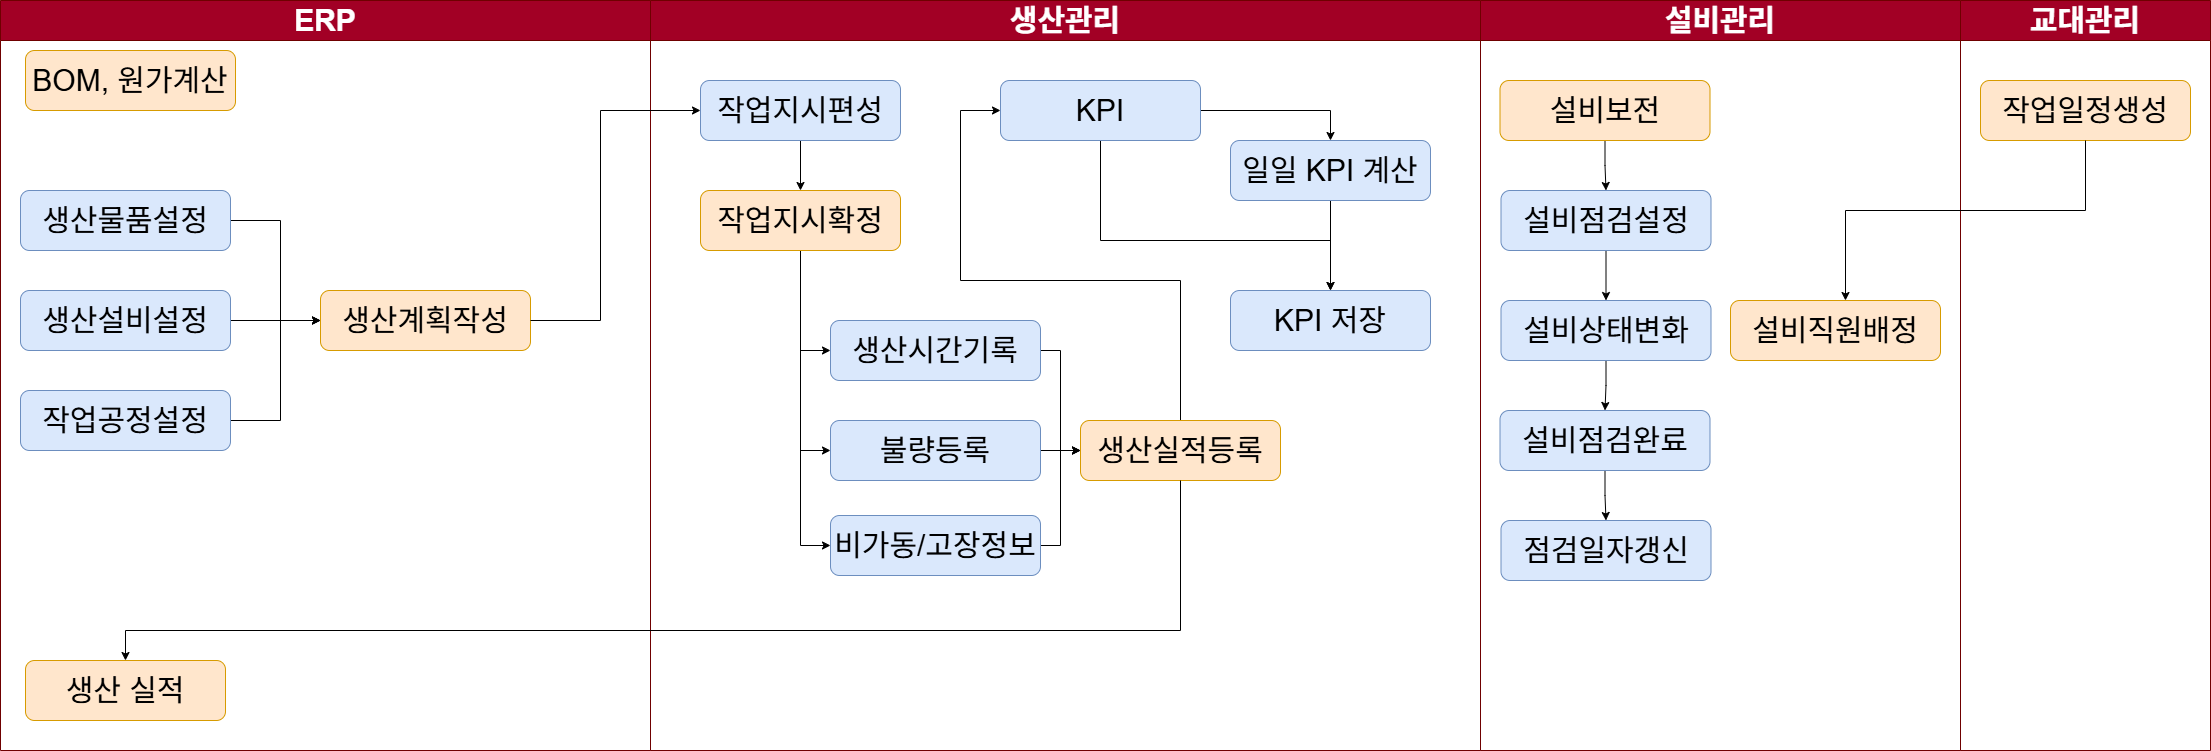

The diagram above was exported from draw.io. Its source (the exported page's mxGraphModel, read from the mxfile embedded in the PNG):
<mxGraphModel dx="2377" dy="1308" grid="1" gridSize="10" guides="1" tooltips="1" connect="1" arrows="1" fold="1" page="1" pageScale="1" pageWidth="827" pageHeight="1169" math="0" shadow="0">
  <root>
    <mxCell id="0" />
    <mxCell id="1" parent="0" />
    <mxCell id="zQ8BF1FnDvTyLCff3kCn-16" value="ERP" style="swimlane;whiteSpace=wrap;html=1;startSize=40;strokeColor=#6F0000;fontSize=30;fillColor=#a20025;fontColor=#ffffff;" parent="1" vertex="1">
      <mxGeometry x="40" y="40" width="650" height="750" as="geometry" />
    </mxCell>
    <mxCell id="zQ8BF1FnDvTyLCff3kCn-18" value="BOM, 원가계산" style="rounded=1;whiteSpace=wrap;html=1;fillColor=#ffe6cc;strokeColor=#d79b00;fontSize=30;" parent="zQ8BF1FnDvTyLCff3kCn-16" vertex="1">
      <mxGeometry x="25" y="50" width="210" height="60" as="geometry" />
    </mxCell>
    <mxCell id="zQ8BF1FnDvTyLCff3kCn-70" style="edgeStyle=orthogonalEdgeStyle;rounded=0;orthogonalLoop=1;jettySize=auto;html=1;" parent="zQ8BF1FnDvTyLCff3kCn-16" source="zQ8BF1FnDvTyLCff3kCn-17" target="zQ8BF1FnDvTyLCff3kCn-67" edge="1">
      <mxGeometry relative="1" as="geometry">
        <Array as="points">
          <mxPoint x="280" y="220" />
          <mxPoint x="280" y="320" />
        </Array>
      </mxGeometry>
    </mxCell>
    <mxCell id="zQ8BF1FnDvTyLCff3kCn-17" value="생산물품설정" style="rounded=1;whiteSpace=wrap;html=1;fillColor=#dae8fc;strokeColor=#6c8ebf;fontSize=30;" parent="zQ8BF1FnDvTyLCff3kCn-16" vertex="1">
      <mxGeometry x="20" y="190" width="210" height="60" as="geometry" />
    </mxCell>
    <mxCell id="zQ8BF1FnDvTyLCff3kCn-49" value="생산 실적" style="rounded=1;whiteSpace=wrap;html=1;fillColor=#ffe6cc;strokeColor=#d79b00;fontSize=30;" parent="zQ8BF1FnDvTyLCff3kCn-16" vertex="1">
      <mxGeometry x="25" y="660" width="200" height="60" as="geometry" />
    </mxCell>
    <mxCell id="zQ8BF1FnDvTyLCff3kCn-71" style="edgeStyle=orthogonalEdgeStyle;rounded=0;orthogonalLoop=1;jettySize=auto;html=1;" parent="zQ8BF1FnDvTyLCff3kCn-16" source="zQ8BF1FnDvTyLCff3kCn-64" target="zQ8BF1FnDvTyLCff3kCn-67" edge="1">
      <mxGeometry relative="1" as="geometry" />
    </mxCell>
    <mxCell id="zQ8BF1FnDvTyLCff3kCn-64" value="생산설비설정" style="rounded=1;whiteSpace=wrap;html=1;fillColor=#dae8fc;strokeColor=#6c8ebf;fontSize=30;" parent="zQ8BF1FnDvTyLCff3kCn-16" vertex="1">
      <mxGeometry x="20" y="290" width="210" height="60" as="geometry" />
    </mxCell>
    <mxCell id="zQ8BF1FnDvTyLCff3kCn-67" value="생산계획작성" style="rounded=1;whiteSpace=wrap;html=1;fillColor=#ffe6cc;strokeColor=#d79b00;fontSize=30;" parent="zQ8BF1FnDvTyLCff3kCn-16" vertex="1">
      <mxGeometry x="320" y="290" width="210" height="60" as="geometry" />
    </mxCell>
    <mxCell id="zQ8BF1FnDvTyLCff3kCn-72" style="edgeStyle=orthogonalEdgeStyle;rounded=0;orthogonalLoop=1;jettySize=auto;html=1;" parent="zQ8BF1FnDvTyLCff3kCn-16" source="zQ8BF1FnDvTyLCff3kCn-69" target="zQ8BF1FnDvTyLCff3kCn-67" edge="1">
      <mxGeometry relative="1" as="geometry">
        <Array as="points">
          <mxPoint x="280" y="420" />
          <mxPoint x="280" y="320" />
        </Array>
      </mxGeometry>
    </mxCell>
    <mxCell id="zQ8BF1FnDvTyLCff3kCn-69" value="작업공정설정" style="rounded=1;whiteSpace=wrap;html=1;fillColor=#dae8fc;strokeColor=#6c8ebf;fontSize=30;" parent="zQ8BF1FnDvTyLCff3kCn-16" vertex="1">
      <mxGeometry x="20" y="390" width="210" height="60" as="geometry" />
    </mxCell>
    <mxCell id="zQ8BF1FnDvTyLCff3kCn-26" value="설비관리" style="swimlane;whiteSpace=wrap;html=1;startSize=40;fontSize=30;fillColor=#a20025;fontColor=#ffffff;strokeColor=#6F0000;" parent="1" vertex="1">
      <mxGeometry x="1520" y="40" width="480" height="750" as="geometry" />
    </mxCell>
    <mxCell id="zQ8BF1FnDvTyLCff3kCn-54" value="" style="edgeStyle=orthogonalEdgeStyle;rounded=0;orthogonalLoop=1;jettySize=auto;html=1;" parent="zQ8BF1FnDvTyLCff3kCn-26" source="zQ8BF1FnDvTyLCff3kCn-52" target="zQ8BF1FnDvTyLCff3kCn-53" edge="1">
      <mxGeometry relative="1" as="geometry" />
    </mxCell>
    <mxCell id="zQ8BF1FnDvTyLCff3kCn-52" value="설비보전" style="rounded=1;whiteSpace=wrap;html=1;fillColor=#ffe6cc;strokeColor=#d79b00;fontSize=30;" parent="zQ8BF1FnDvTyLCff3kCn-26" vertex="1">
      <mxGeometry x="19.5" y="80" width="210" height="60" as="geometry" />
    </mxCell>
    <mxCell id="zQ8BF1FnDvTyLCff3kCn-56" value="" style="edgeStyle=orthogonalEdgeStyle;rounded=0;orthogonalLoop=1;jettySize=auto;html=1;" parent="zQ8BF1FnDvTyLCff3kCn-26" source="zQ8BF1FnDvTyLCff3kCn-53" target="zQ8BF1FnDvTyLCff3kCn-55" edge="1">
      <mxGeometry relative="1" as="geometry" />
    </mxCell>
    <mxCell id="zQ8BF1FnDvTyLCff3kCn-53" value="설비점검설정" style="rounded=1;whiteSpace=wrap;html=1;fillColor=#dae8fc;strokeColor=#6c8ebf;fontSize=30;" parent="zQ8BF1FnDvTyLCff3kCn-26" vertex="1">
      <mxGeometry x="20.5" y="190" width="210" height="60" as="geometry" />
    </mxCell>
    <mxCell id="zQ8BF1FnDvTyLCff3kCn-58" value="" style="edgeStyle=orthogonalEdgeStyle;rounded=0;orthogonalLoop=1;jettySize=auto;html=1;" parent="zQ8BF1FnDvTyLCff3kCn-26" source="zQ8BF1FnDvTyLCff3kCn-55" target="zQ8BF1FnDvTyLCff3kCn-57" edge="1">
      <mxGeometry relative="1" as="geometry" />
    </mxCell>
    <mxCell id="zQ8BF1FnDvTyLCff3kCn-55" value="설비상태변화" style="rounded=1;whiteSpace=wrap;html=1;fillColor=#dae8fc;strokeColor=#6c8ebf;fontSize=30;" parent="zQ8BF1FnDvTyLCff3kCn-26" vertex="1">
      <mxGeometry x="20.5" y="300" width="210" height="60" as="geometry" />
    </mxCell>
    <mxCell id="zQ8BF1FnDvTyLCff3kCn-60" value="" style="edgeStyle=orthogonalEdgeStyle;rounded=0;orthogonalLoop=1;jettySize=auto;html=1;" parent="zQ8BF1FnDvTyLCff3kCn-26" source="zQ8BF1FnDvTyLCff3kCn-57" target="zQ8BF1FnDvTyLCff3kCn-59" edge="1">
      <mxGeometry relative="1" as="geometry" />
    </mxCell>
    <mxCell id="zQ8BF1FnDvTyLCff3kCn-57" value="설비점검완료" style="rounded=1;whiteSpace=wrap;html=1;fillColor=#dae8fc;strokeColor=#6c8ebf;fontSize=30;" parent="zQ8BF1FnDvTyLCff3kCn-26" vertex="1">
      <mxGeometry x="19.5" y="410" width="210" height="60" as="geometry" />
    </mxCell>
    <mxCell id="zQ8BF1FnDvTyLCff3kCn-59" value="점검일자갱신" style="rounded=1;whiteSpace=wrap;html=1;fillColor=#dae8fc;strokeColor=#6c8ebf;fontSize=30;" parent="zQ8BF1FnDvTyLCff3kCn-26" vertex="1">
      <mxGeometry x="20.5" y="520" width="210" height="60" as="geometry" />
    </mxCell>
    <mxCell id="zQ8BF1FnDvTyLCff3kCn-92" value="설비직원배정" style="rounded=1;whiteSpace=wrap;html=1;fillColor=#ffe6cc;strokeColor=#d79b00;fontSize=30;" parent="zQ8BF1FnDvTyLCff3kCn-26" vertex="1">
      <mxGeometry x="250" y="300" width="210" height="60" as="geometry" />
    </mxCell>
    <mxCell id="zQ8BF1FnDvTyLCff3kCn-2" value="생산관리" style="swimlane;whiteSpace=wrap;html=1;startSize=40;fontSize=30;fillColor=#a20025;fontColor=#ffffff;strokeColor=#6F0000;" parent="1" vertex="1">
      <mxGeometry x="690" y="40" width="830" height="750" as="geometry" />
    </mxCell>
    <mxCell id="zQ8BF1FnDvTyLCff3kCn-29" value="" style="edgeStyle=orthogonalEdgeStyle;rounded=0;orthogonalLoop=1;jettySize=auto;html=1;" parent="zQ8BF1FnDvTyLCff3kCn-2" source="zQ8BF1FnDvTyLCff3kCn-4" target="zQ8BF1FnDvTyLCff3kCn-28" edge="1">
      <mxGeometry relative="1" as="geometry" />
    </mxCell>
    <mxCell id="zQ8BF1FnDvTyLCff3kCn-4" value="작업지시편성" style="rounded=1;whiteSpace=wrap;html=1;fillColor=#dae8fc;strokeColor=#6c8ebf;fontSize=30;" parent="zQ8BF1FnDvTyLCff3kCn-2" vertex="1">
      <mxGeometry x="50" y="80" width="200" height="60" as="geometry" />
    </mxCell>
    <mxCell id="zQ8BF1FnDvTyLCff3kCn-31" value="" style="edgeStyle=orthogonalEdgeStyle;rounded=0;orthogonalLoop=1;jettySize=auto;html=1;" parent="zQ8BF1FnDvTyLCff3kCn-2" source="zQ8BF1FnDvTyLCff3kCn-28" target="zQ8BF1FnDvTyLCff3kCn-30" edge="1">
      <mxGeometry relative="1" as="geometry">
        <Array as="points">
          <mxPoint x="150" y="350" />
        </Array>
      </mxGeometry>
    </mxCell>
    <mxCell id="zQ8BF1FnDvTyLCff3kCn-33" value="" style="edgeStyle=orthogonalEdgeStyle;rounded=0;orthogonalLoop=1;jettySize=auto;html=1;" parent="zQ8BF1FnDvTyLCff3kCn-2" source="zQ8BF1FnDvTyLCff3kCn-28" target="zQ8BF1FnDvTyLCff3kCn-32" edge="1">
      <mxGeometry relative="1" as="geometry">
        <Array as="points">
          <mxPoint x="150" y="450" />
        </Array>
      </mxGeometry>
    </mxCell>
    <mxCell id="zQ8BF1FnDvTyLCff3kCn-35" value="" style="edgeStyle=orthogonalEdgeStyle;rounded=0;orthogonalLoop=1;jettySize=auto;html=1;" parent="zQ8BF1FnDvTyLCff3kCn-2" source="zQ8BF1FnDvTyLCff3kCn-28" target="zQ8BF1FnDvTyLCff3kCn-34" edge="1">
      <mxGeometry relative="1" as="geometry">
        <Array as="points">
          <mxPoint x="150" y="545" />
        </Array>
      </mxGeometry>
    </mxCell>
    <mxCell id="zQ8BF1FnDvTyLCff3kCn-28" value="작업지시확정" style="rounded=1;whiteSpace=wrap;html=1;fillColor=#ffe6cc;strokeColor=#d79b00;fontSize=30;" parent="zQ8BF1FnDvTyLCff3kCn-2" vertex="1">
      <mxGeometry x="50" y="190" width="200" height="60" as="geometry" />
    </mxCell>
    <mxCell id="zQ8BF1FnDvTyLCff3kCn-40" style="edgeStyle=orthogonalEdgeStyle;rounded=0;orthogonalLoop=1;jettySize=auto;html=1;" parent="zQ8BF1FnDvTyLCff3kCn-2" source="zQ8BF1FnDvTyLCff3kCn-30" target="zQ8BF1FnDvTyLCff3kCn-36" edge="1">
      <mxGeometry relative="1" as="geometry">
        <Array as="points">
          <mxPoint x="410" y="350" />
          <mxPoint x="410" y="450" />
        </Array>
      </mxGeometry>
    </mxCell>
    <mxCell id="zQ8BF1FnDvTyLCff3kCn-30" value="생산시간기록" style="rounded=1;whiteSpace=wrap;html=1;fillColor=#dae8fc;strokeColor=#6c8ebf;fontSize=30;" parent="zQ8BF1FnDvTyLCff3kCn-2" vertex="1">
      <mxGeometry x="180" y="320" width="210" height="60" as="geometry" />
    </mxCell>
    <mxCell id="zQ8BF1FnDvTyLCff3kCn-37" value="" style="edgeStyle=orthogonalEdgeStyle;rounded=0;orthogonalLoop=1;jettySize=auto;html=1;" parent="zQ8BF1FnDvTyLCff3kCn-2" source="zQ8BF1FnDvTyLCff3kCn-32" target="zQ8BF1FnDvTyLCff3kCn-36" edge="1">
      <mxGeometry relative="1" as="geometry" />
    </mxCell>
    <mxCell id="zQ8BF1FnDvTyLCff3kCn-32" value="불량등록" style="rounded=1;whiteSpace=wrap;html=1;fillColor=#dae8fc;strokeColor=#6c8ebf;fontSize=30;" parent="zQ8BF1FnDvTyLCff3kCn-2" vertex="1">
      <mxGeometry x="180" y="420" width="210" height="60" as="geometry" />
    </mxCell>
    <mxCell id="zQ8BF1FnDvTyLCff3kCn-41" style="edgeStyle=orthogonalEdgeStyle;rounded=0;orthogonalLoop=1;jettySize=auto;html=1;" parent="zQ8BF1FnDvTyLCff3kCn-2" source="zQ8BF1FnDvTyLCff3kCn-34" target="zQ8BF1FnDvTyLCff3kCn-36" edge="1">
      <mxGeometry relative="1" as="geometry">
        <Array as="points">
          <mxPoint x="410" y="545" />
          <mxPoint x="410" y="450" />
        </Array>
      </mxGeometry>
    </mxCell>
    <mxCell id="zQ8BF1FnDvTyLCff3kCn-34" value="비가동/고장정보" style="rounded=1;whiteSpace=wrap;html=1;fillColor=#dae8fc;strokeColor=#6c8ebf;fontSize=30;" parent="zQ8BF1FnDvTyLCff3kCn-2" vertex="1">
      <mxGeometry x="180" y="515" width="210" height="60" as="geometry" />
    </mxCell>
    <mxCell id="zQ8BF1FnDvTyLCff3kCn-39" value="" style="edgeStyle=orthogonalEdgeStyle;rounded=0;orthogonalLoop=1;jettySize=auto;html=1;" parent="zQ8BF1FnDvTyLCff3kCn-2" source="zQ8BF1FnDvTyLCff3kCn-36" target="zQ8BF1FnDvTyLCff3kCn-38" edge="1">
      <mxGeometry relative="1" as="geometry">
        <Array as="points">
          <mxPoint x="530" y="280" />
          <mxPoint x="310" y="280" />
          <mxPoint x="310" y="110" />
        </Array>
      </mxGeometry>
    </mxCell>
    <mxCell id="zQ8BF1FnDvTyLCff3kCn-36" value="생산실적등록" style="rounded=1;whiteSpace=wrap;html=1;fillColor=#ffe6cc;strokeColor=#d79b00;fontSize=30;" parent="zQ8BF1FnDvTyLCff3kCn-2" vertex="1">
      <mxGeometry x="430" y="420" width="200" height="60" as="geometry" />
    </mxCell>
    <mxCell id="zQ8BF1FnDvTyLCff3kCn-45" value="" style="edgeStyle=orthogonalEdgeStyle;rounded=0;orthogonalLoop=1;jettySize=auto;html=1;" parent="zQ8BF1FnDvTyLCff3kCn-2" source="zQ8BF1FnDvTyLCff3kCn-38" target="zQ8BF1FnDvTyLCff3kCn-44" edge="1">
      <mxGeometry relative="1" as="geometry">
        <Array as="points">
          <mxPoint x="450" y="240" />
          <mxPoint x="680" y="240" />
        </Array>
      </mxGeometry>
    </mxCell>
    <mxCell id="zQ8BF1FnDvTyLCff3kCn-47" style="edgeStyle=orthogonalEdgeStyle;rounded=0;orthogonalLoop=1;jettySize=auto;html=1;" parent="zQ8BF1FnDvTyLCff3kCn-2" source="zQ8BF1FnDvTyLCff3kCn-38" target="zQ8BF1FnDvTyLCff3kCn-42" edge="1">
      <mxGeometry relative="1" as="geometry">
        <Array as="points">
          <mxPoint x="680" y="110" />
        </Array>
      </mxGeometry>
    </mxCell>
    <mxCell id="zQ8BF1FnDvTyLCff3kCn-38" value="KPI" style="rounded=1;whiteSpace=wrap;html=1;fillColor=#dae8fc;strokeColor=#6c8ebf;fontSize=30;" parent="zQ8BF1FnDvTyLCff3kCn-2" vertex="1">
      <mxGeometry x="350" y="80" width="200" height="60" as="geometry" />
    </mxCell>
    <mxCell id="zQ8BF1FnDvTyLCff3kCn-46" style="edgeStyle=orthogonalEdgeStyle;rounded=0;orthogonalLoop=1;jettySize=auto;html=1;" parent="zQ8BF1FnDvTyLCff3kCn-2" source="zQ8BF1FnDvTyLCff3kCn-42" target="zQ8BF1FnDvTyLCff3kCn-44" edge="1">
      <mxGeometry relative="1" as="geometry">
        <Array as="points">
          <mxPoint x="680" y="260" />
          <mxPoint x="680" y="260" />
        </Array>
      </mxGeometry>
    </mxCell>
    <mxCell id="zQ8BF1FnDvTyLCff3kCn-42" value="일일 KPI 계산" style="rounded=1;whiteSpace=wrap;html=1;fillColor=#dae8fc;strokeColor=#6c8ebf;fontSize=30;" parent="zQ8BF1FnDvTyLCff3kCn-2" vertex="1">
      <mxGeometry x="580" y="140" width="200" height="60" as="geometry" />
    </mxCell>
    <mxCell id="zQ8BF1FnDvTyLCff3kCn-44" value="KPI 저장" style="rounded=1;whiteSpace=wrap;html=1;fillColor=#dae8fc;strokeColor=#6c8ebf;fontSize=30;" parent="zQ8BF1FnDvTyLCff3kCn-2" vertex="1">
      <mxGeometry x="580" y="290" width="200" height="60" as="geometry" />
    </mxCell>
    <mxCell id="zQ8BF1FnDvTyLCff3kCn-50" value="" style="edgeStyle=orthogonalEdgeStyle;rounded=0;orthogonalLoop=1;jettySize=auto;html=1;" parent="1" source="zQ8BF1FnDvTyLCff3kCn-36" target="zQ8BF1FnDvTyLCff3kCn-49" edge="1">
      <mxGeometry relative="1" as="geometry">
        <Array as="points">
          <mxPoint x="1220" y="670" />
          <mxPoint x="165" y="670" />
        </Array>
      </mxGeometry>
    </mxCell>
    <mxCell id="zQ8BF1FnDvTyLCff3kCn-73" style="edgeStyle=orthogonalEdgeStyle;rounded=0;orthogonalLoop=1;jettySize=auto;html=1;" parent="1" source="zQ8BF1FnDvTyLCff3kCn-67" target="zQ8BF1FnDvTyLCff3kCn-4" edge="1">
      <mxGeometry relative="1" as="geometry">
        <Array as="points">
          <mxPoint x="640" y="360" />
          <mxPoint x="640" y="150" />
        </Array>
      </mxGeometry>
    </mxCell>
    <mxCell id="zQ8BF1FnDvTyLCff3kCn-76" value="교대관리" style="swimlane;whiteSpace=wrap;html=1;startSize=40;fontSize=30;fillColor=#a20025;fontColor=#ffffff;strokeColor=#6F0000;" parent="1" vertex="1">
      <mxGeometry x="2000" y="40" width="250" height="750" as="geometry" />
    </mxCell>
    <mxCell id="zQ8BF1FnDvTyLCff3kCn-74" value="작업일정생성" style="rounded=1;whiteSpace=wrap;html=1;fillColor=#ffe6cc;strokeColor=#d79b00;fontSize=30;" parent="zQ8BF1FnDvTyLCff3kCn-76" vertex="1">
      <mxGeometry x="20" y="80" width="210" height="60" as="geometry" />
    </mxCell>
    <mxCell id="zQ8BF1FnDvTyLCff3kCn-94" style="edgeStyle=orthogonalEdgeStyle;rounded=0;orthogonalLoop=1;jettySize=auto;html=1;" parent="1" source="zQ8BF1FnDvTyLCff3kCn-74" target="zQ8BF1FnDvTyLCff3kCn-92" edge="1">
      <mxGeometry relative="1" as="geometry">
        <Array as="points">
          <mxPoint x="2125" y="250" />
          <mxPoint x="1885" y="250" />
        </Array>
      </mxGeometry>
    </mxCell>
  </root>
</mxGraphModel>